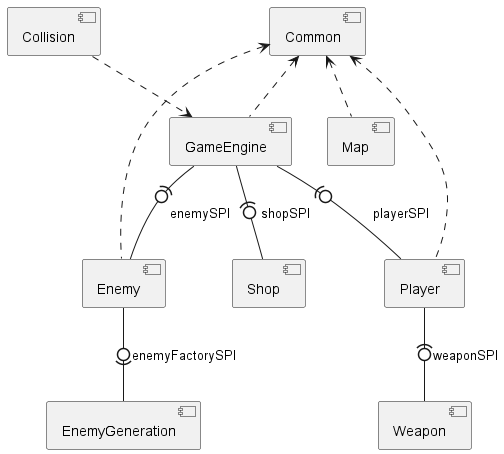

The diagram above was rendered by PlantUML. Its source (embedded in the PNG):
@startuml
'https://plantuml.com/component-diagram

[Player]
[Enemy]
[EnemyGeneration]
[GameEngine]
[Map]
[Collision]
[Weapon]
[Shop]
[Common]


[Collision] ..> [GameEngine]
[Player] -(0- [Weapon] : "weaponSPI"
[Common] <.. [Player]
[Common] <.. [Enemy]
[Common] <.. [Map]
[GameEngine] -(0- [Shop] : "shopSPI"
[Common] <.. [GameEngine]
[Enemy] -0)- [EnemyGeneration] :"enemyFactorySPI"
[GameEngine] -(0- [Enemy] : "enemySPI"
[GameEngine] -(0- [Player] : "playerSPI"
/'note bottom of [EnemyGeneration]: Which one eats which
note right of [Common]: Are the lolipop notaions pointing the right way? \n
'/
@enduml